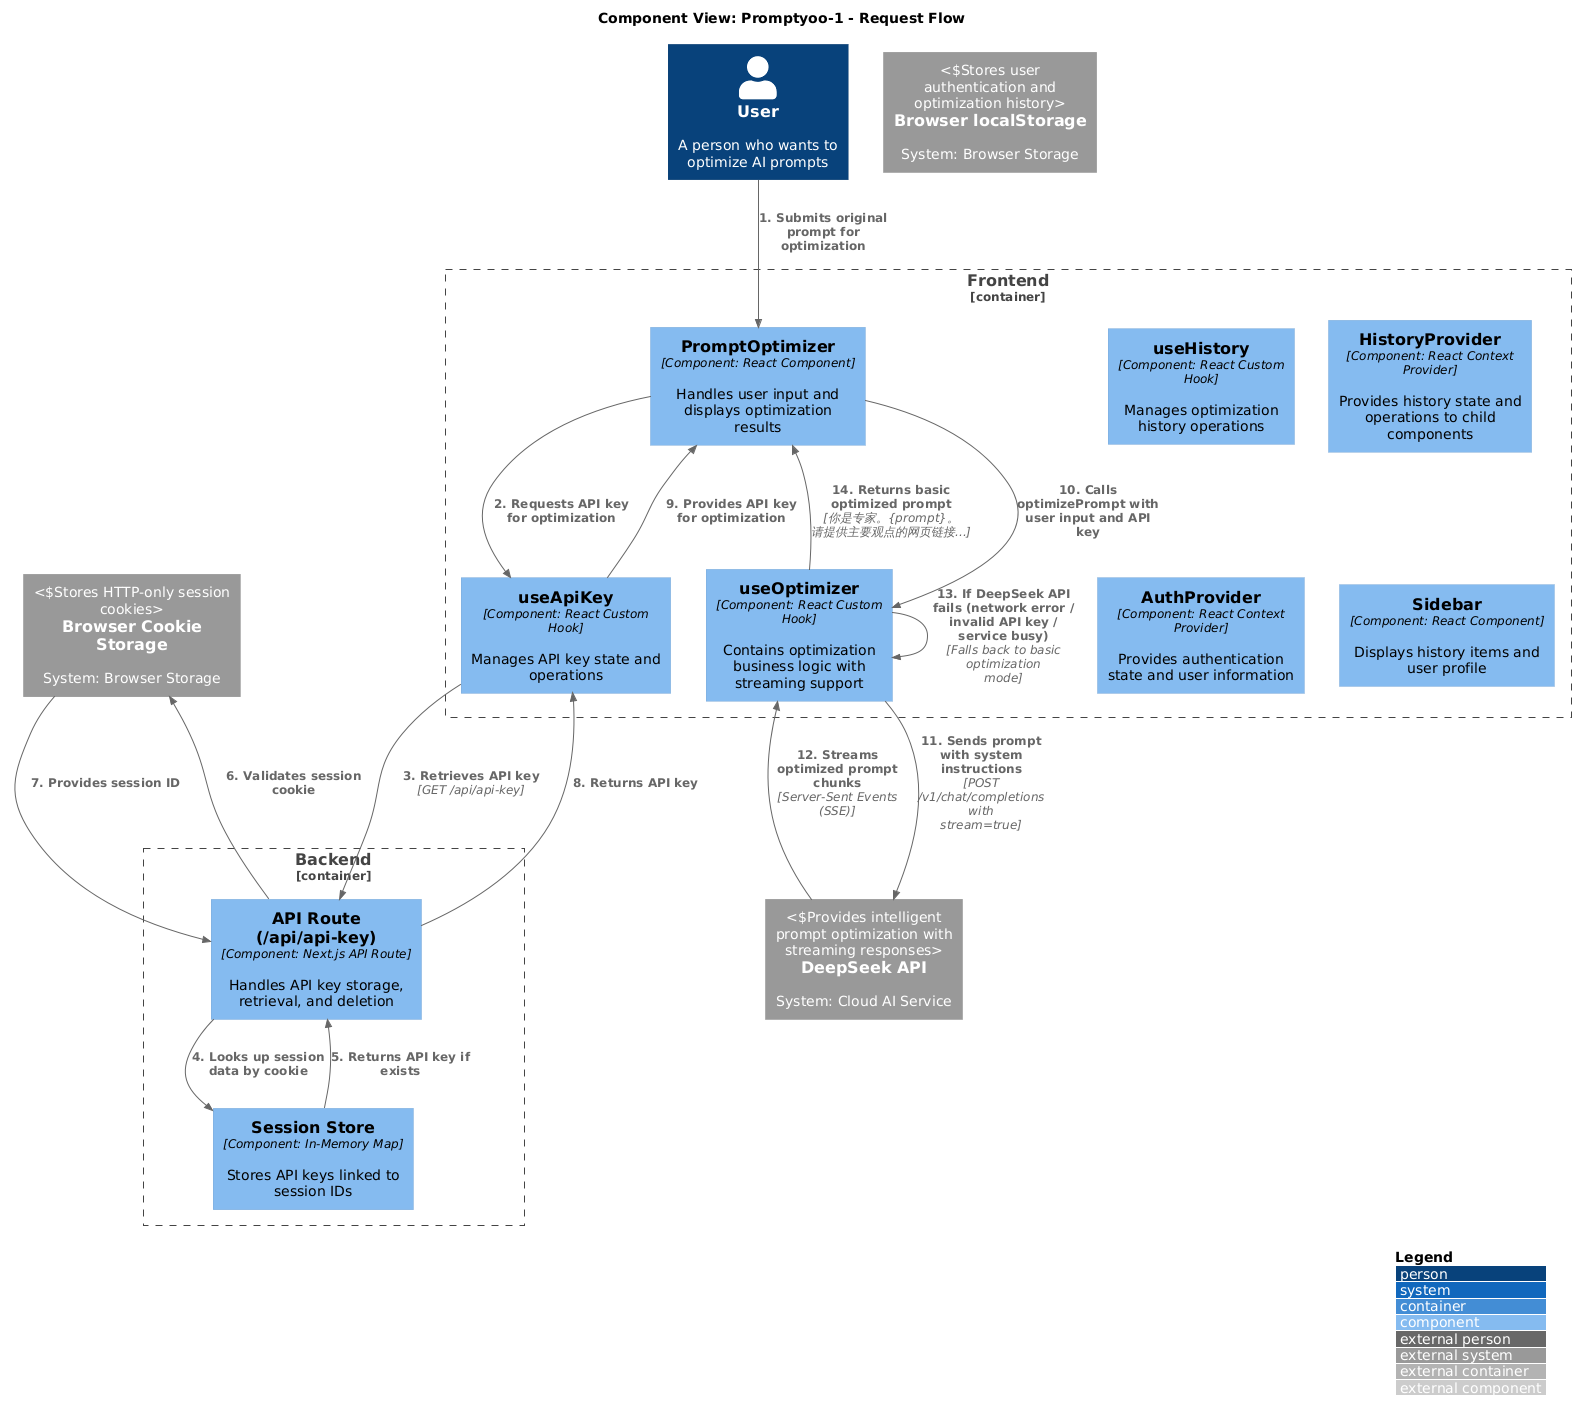

The diagram above was rendered by PlantUML. Its source (embedded in the PNG):
@startuml
!include https://raw.githubusercontent.com/plantuml-stdlib/C4-PlantUML/master/C4_Component.puml

LAYOUT_WITH_LEGEND()

title Component View: Promptyoo-1 - Request Flow

Person(user, "User", "A person who wants to optimize AI prompts")

Container_Boundary(frontend, "Frontend", "Next.js App Router") {
    Component(promptOptimizer, "PromptOptimizer", "Component: React Component", "Handles user input and displays optimization results")

    Component(useOptimizer, "useOptimizer", "Component: React Custom Hook", "Contains optimization business logic with streaming support")

    Component(useApiKey, "useApiKey", "Component: React Custom Hook", "Manages API key state and operations")

    Component(useHistory, "useHistory", "Component: React Custom Hook", "Manages optimization history operations")

    Component(historyProvider, "HistoryProvider", "Component: React Context Provider", "Provides history state and operations to child components")

    Component(authProvider, "AuthProvider", "Component: React Context Provider", "Provides authentication state and user information")

    Component(sidebar, "Sidebar", "Component: React Component", "Displays history items and user profile")
}

Container_Boundary(backend, "Backend", "Next.js Server") {
    Component(apiRoute, "API Route (/api/api-key)", "Component: Next.js API Route", "Handles API key storage, retrieval, and deletion")

    Component(sessionStore, "Session Store", "Component: In-Memory Map", "Stores API keys linked to session IDs")
}

System_Ext(deepseekApi, "DeepSeek API", "System: Cloud AI Service", "Provides intelligent prompt optimization with streaming responses")

System_Ext(browserLocalStorage, "Browser localStorage", "System: Browser Storage", "Stores user authentication and optimization history")

System_Ext(browserCookieStorage, "Browser Cookie Storage", "System: Browser Storage", "Stores HTTP-only session cookies")

Rel(user, promptOptimizer, "1. Submits original prompt for optimization")
Rel(promptOptimizer, useApiKey, "2. Requests API key for optimization")
Rel(useApiKey, apiRoute, "3. Retrieves API key", "GET /api/api-key")
Rel(apiRoute, sessionStore, "4. Looks up session data by cookie")
Rel(sessionStore, apiRoute, "5. Returns API key if exists")
Rel(apiRoute, browserCookieStorage, "6. Validates session cookie")
Rel(browserCookieStorage, apiRoute, "7. Provides session ID")
Rel(apiRoute, useApiKey, "8. Returns API key")
Rel(useApiKey, promptOptimizer, "9. Provides API key for optimization")
Rel(promptOptimizer, useOptimizer, "10. Calls optimizePrompt with user input and API key")
Rel(useOptimizer, deepseekApi, "11. Sends prompt with system instructions", "POST /v1/chat/completions with stream=true")
Rel(deepseekApi, useOptimizer, "12. Streams optimized prompt chunks", "Server-Sent Events (SSE)")
Rel(useOptimizer, useOptimizer, "13. If DeepSeek API fails (network error / invalid API key / service busy)", "Falls back to basic optimization mode")
Rel(useOptimizer, promptOptimizer, "14. Returns basic optimized prompt", "你是专家。{prompt}。请提供主要观点的网页链接...")
@enduml